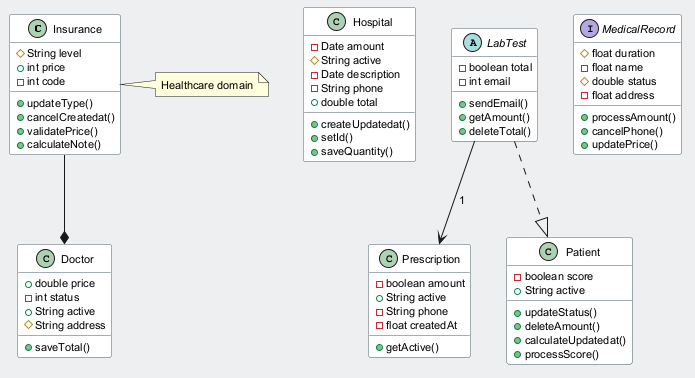

The diagram above was rendered by PlantUML. Its source (embedded in the PNG):
@startuml
skinparam backgroundColor #ECEFF1
skinparam classBackgroundColor #FFFFFF
skinparam classBorderColor #455A64
skinparam defaultFontSize 11
class Insurance {
  #String level
  +int price
  -int code
  +updateType()
  +cancelCreatedat()
  +validatePrice()
  +calculateNote()
}
class Hospital {
  -Date amount
  #String active
  -Date description
  -String phone
  +double total
  +createUpdatedat()
  +setId()
  +saveQuantity()
}
class Doctor {
  +double price
  -int status
  +String active
  #String address
  +saveTotal()
}
class Prescription {
  -boolean amount
  +String active
  -String phone
  -float createdAt
  +getActive()
}
interface MedicalRecord {
  #float duration
  -float name
  #double status
  -float address
  +processAmount()
  +cancelPhone()
  +updatePrice()
}
class Patient {
  -boolean score
  +String active
  +updateStatus()
  +deleteAmount()
  +calculateUpdatedat()
  +processScore()
}
abstract class LabTest {
  -boolean total
  -int email
  +sendEmail()
  +getAmount()
  +deleteTotal()
}
Insurance --* Doctor
LabTest ..|> Patient
LabTest --> Prescription : "1"
note right of Insurance : Healthcare domain
@enduml